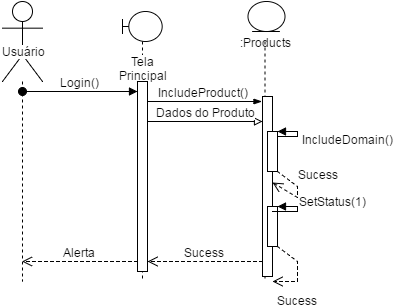

The diagram above was exported from draw.io. Its source (the exported page's mxGraphModel, read from the mxfile embedded in the PNG):
<mxGraphModel dx="876" dy="438" grid="1" gridSize="10" guides="1" tooltips="1" connect="1" arrows="1" fold="1" page="1" pageScale="1" pageWidth="1169" pageHeight="826" background="#ffffff" math="0" shadow="0">
  <root>
    <mxCell id="0" />
    <mxCell id="1" parent="0" />
    <mxCell id="2" value="Usuário" style="shape=umlLifeline;participant=umlActor;perimeter=lifelinePerimeter;whiteSpace=wrap;html=1;container=1;collapsible=0;recursiveResize=0;verticalAlign=top;spacingTop=36;labelBackgroundColor=#ffffff;outlineConnect=0;fillColor=#FFFFFF;fontSize=12;align=center;size=80;" parent="1" vertex="1">
      <mxGeometry x="160" y="80" width="40" height="280" as="geometry" />
    </mxCell>
    <mxCell id="9" value="" style="edgeStyle=none;rounded=0;html=1;startArrow=none;startFill=0;endArrow=blockThin;endFill=1;jettySize=auto;orthogonalLoop=1;fontSize=12;" parent="1" edge="1">
      <mxGeometry relative="1" as="geometry">
        <mxPoint x="299.5" y="180" as="sourcePoint" />
        <mxPoint x="419.5" y="180" as="targetPoint" />
        <Array as="points">
          <mxPoint x="320" y="180" />
        </Array>
      </mxGeometry>
    </mxCell>
    <mxCell id="10" value="IncludeProduct()" style="text;html=1;resizable=0;points=[];align=center;verticalAlign=middle;labelBackgroundColor=#ffffff;fontSize=12;" parent="9" vertex="1" connectable="0">
      <mxGeometry x="-0.375" relative="1" as="geometry">
        <mxPoint x="23" y="-10" as="offset" />
      </mxGeometry>
    </mxCell>
    <mxCell id="5" value="Login()" style="html=1;verticalAlign=bottom;startArrow=oval;endArrow=block;startSize=8;fontSize=12;" parent="1" source="2" edge="1">
      <mxGeometry relative="1" as="geometry">
        <mxPoint x="235" y="170" as="sourcePoint" />
        <mxPoint x="295" y="170" as="targetPoint" />
        <Array as="points">
          <mxPoint x="230" y="170" />
        </Array>
      </mxGeometry>
    </mxCell>
    <mxCell id="16" value="Sucess" style="html=1;verticalAlign=bottom;endArrow=open;dashed=1;endSize=8;fontSize=12;" parent="1" source="19" target="36" edge="1">
      <mxGeometry relative="1" as="geometry">
        <mxPoint x="415" y="280" as="sourcePoint" />
        <mxPoint x="300" y="280" as="targetPoint" />
        <Array as="points">
          <mxPoint x="380" y="340" />
          <mxPoint x="360" y="340" />
        </Array>
      </mxGeometry>
    </mxCell>
    <mxCell id="17" value="Alerta" style="html=1;verticalAlign=bottom;endArrow=open;dashed=1;endSize=8;fontSize=12;" parent="1" source="36" target="2" edge="1">
      <mxGeometry relative="1" as="geometry">
        <mxPoint x="295" y="290" as="sourcePoint" />
        <mxPoint x="200" y="290" as="targetPoint" />
        <Array as="points">
          <mxPoint x="210" y="340" />
        </Array>
      </mxGeometry>
    </mxCell>
    <mxCell id="18" value=":Products" style="shape=umlLifeline;perimeter=lifelinePerimeter;whiteSpace=wrap;html=1;container=1;collapsible=0;recursiveResize=0;outlineConnect=0;labelBackgroundColor=none;fillColor=#FFFFFF;fontSize=12;align=center;size=0;" parent="1" vertex="1">
      <mxGeometry x="380" y="120" width="85" height="240" as="geometry" />
    </mxCell>
    <mxCell id="19" value="" style="html=1;points=[];perimeter=orthogonalPerimeter;labelBackgroundColor=none;fillColor=#FFFFFF;fontSize=12;align=center;" parent="18" vertex="1">
      <mxGeometry x="40" y="55" width="10" height="180" as="geometry" />
    </mxCell>
    <mxCell id="31" value="" style="html=1;points=[];perimeter=orthogonalPerimeter;labelBackgroundColor=none;fillColor=#FFFFFF;fontSize=12;align=center;" parent="18" vertex="1">
      <mxGeometry x="45" y="165" width="10" height="40" as="geometry" />
    </mxCell>
    <mxCell id="32" value="SetStatus(1)" style="edgeStyle=orthogonalEdgeStyle;html=1;align=left;spacingLeft=2;endArrow=block;rounded=0;entryX=1;entryY=0;fontSize=12;" parent="18" target="31" edge="1">
      <mxGeometry x="-0.0909" y="10" relative="1" as="geometry">
        <mxPoint x="50" y="170" as="sourcePoint" />
        <Array as="points">
          <mxPoint x="75" y="170" />
        </Array>
        <mxPoint as="offset" />
      </mxGeometry>
    </mxCell>
    <mxCell id="33" value="Sucess" style="html=1;verticalAlign=bottom;endArrow=open;dashed=1;endSize=8;fontSize=12;rounded=0;" parent="18" source="31" edge="1">
      <mxGeometry x="0.2308" y="-30" relative="1" as="geometry">
        <mxPoint x="145" y="230" as="sourcePoint" />
        <mxPoint x="50" y="240" as="targetPoint" />
        <Array as="points">
          <mxPoint x="75" y="220" />
          <mxPoint x="75" y="240" />
          <mxPoint x="65" y="240" />
        </Array>
        <mxPoint x="30" y="30" as="offset" />
      </mxGeometry>
    </mxCell>
    <mxCell id="42" value="IncludeDomain()" style="edgeStyle=orthogonalEdgeStyle;html=1;align=left;spacingLeft=2;endArrow=block;rounded=0;entryX=1;entryY=0;fontSize=12;" parent="18" target="41" edge="1">
      <mxGeometry as="geometry">
        <mxPoint x="50" y="95" as="sourcePoint" />
        <Array as="points">
          <mxPoint x="75" y="95" />
        </Array>
        <mxPoint x="23" y="5" as="offset" />
      </mxGeometry>
    </mxCell>
    <mxCell id="43" value="Sucess" style="html=1;verticalAlign=bottom;endArrow=open;dashed=1;endSize=8;fontSize=12;rounded=0;entryX=1;entryY=0.478;entryPerimeter=0;" parent="18" source="41" target="19" edge="1">
      <mxGeometry as="geometry">
        <mxPoint x="-230" y="55" as="sourcePoint" />
        <mxPoint x="50" y="165" as="targetPoint" />
        <Array as="points">
          <mxPoint x="75" y="145" />
          <mxPoint x="75" y="156" />
        </Array>
        <mxPoint x="43" y="6" as="offset" />
      </mxGeometry>
    </mxCell>
    <mxCell id="41" value="" style="html=1;points=[];perimeter=orthogonalPerimeter;labelBackgroundColor=none;fillColor=#FFFFFF;fontSize=12;align=center;" parent="18" vertex="1">
      <mxGeometry x="45" y="90" width="10" height="40" as="geometry" />
    </mxCell>
    <mxCell id="35" value="Tela Principal" style="shape=umlLifeline;participant=umlBoundary;perimeter=lifelinePerimeter;whiteSpace=wrap;html=1;container=1;collapsible=0;recursiveResize=0;verticalAlign=top;spacingTop=36;labelBackgroundColor=#ffffff;outlineConnect=0;fillColor=#FFFFFF;fontSize=12;align=center;size=30;" parent="1" vertex="1">
      <mxGeometry x="280" y="90" width="40" height="270" as="geometry" />
    </mxCell>
    <mxCell id="36" value="" style="html=1;points=[];perimeter=orthogonalPerimeter;labelBackgroundColor=none;fillColor=#FFFFFF;fontSize=12;align=center;" parent="35" vertex="1">
      <mxGeometry x="15" y="70" width="10" height="190" as="geometry" />
    </mxCell>
    <mxCell id="37" value="Dados do Produto" style="html=1;verticalAlign=bottom;endArrow=block;fontSize=12;endFill=0;" parent="1" source="36" target="19" edge="1">
      <mxGeometry width="80" relative="1" as="geometry">
        <mxPoint x="320" y="200" as="sourcePoint" />
        <mxPoint x="400" y="200" as="targetPoint" />
        <Array as="points">
          <mxPoint x="360" y="200" />
        </Array>
      </mxGeometry>
    </mxCell>
    <mxCell id="46" value="" style="ellipse;shape=umlEntity;whiteSpace=wrap;html=1;labelBackgroundColor=none;fillColor=#FFFFFF;fontSize=12;align=center;" vertex="1" parent="1">
      <mxGeometry x="405" y="80" width="37" height="30" as="geometry" />
    </mxCell>
  </root>
</mxGraphModel>